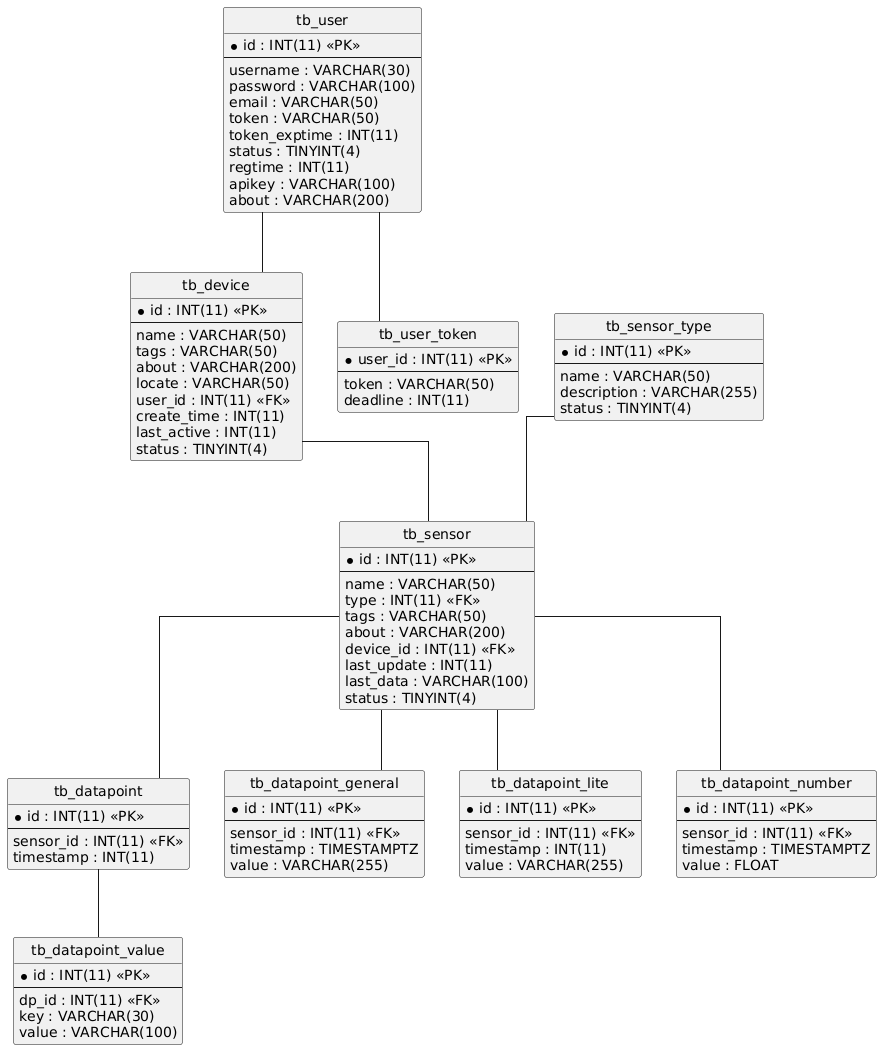

The diagram above was rendered by PlantUML. Its source (embedded in the PNG):
@startuml
hide circle
skinparam linetype ortho

entity "tb_datapoint" as tb_datapoint {
  * id : INT(11) <<PK>>
  --
  sensor_id : INT(11) <<FK>>
  timestamp : INT(11)
}

entity "tb_datapoint_general" as tb_datapoint_general {
  * id : INT(11) <<PK>>
  --
  sensor_id : INT(11) <<FK>>
  timestamp : TIMESTAMPTZ
  value : VARCHAR(255)
}

entity "tb_datapoint_lite" as tb_datapoint_lite {
  * id : INT(11) <<PK>>
  --
  sensor_id : INT(11) <<FK>>
  timestamp : INT(11)
  value : VARCHAR(255)
}

entity "tb_datapoint_number" as tb_datapoint_number {
  * id : INT(11) <<PK>>
  --
  sensor_id : INT(11) <<FK>>
  timestamp : TIMESTAMPTZ
  value : FLOAT
}

entity "tb_datapoint_value" as tb_datapoint_value {
  * id : INT(11) <<PK>>
  --
  dp_id : INT(11) <<FK>>
  key : VARCHAR(30)
  value : VARCHAR(100)
}

entity "tb_device" as tb_device {
  * id : INT(11) <<PK>>
  --
  name : VARCHAR(50)
  tags : VARCHAR(50)
  about : VARCHAR(200)
  locate : VARCHAR(50)
  user_id : INT(11) <<FK>>
  create_time : INT(11)
  last_active : INT(11)
  status : TINYINT(4)
}

entity "tb_sensor" as tb_sensor {
  * id : INT(11) <<PK>>
  --
  name : VARCHAR(50)
  type : INT(11) <<FK>>
  tags : VARCHAR(50)
  about : VARCHAR(200)
  device_id : INT(11) <<FK>>
  last_update : INT(11)
  last_data : VARCHAR(100)
  status : TINYINT(4)
}

entity "tb_sensor_type" as tb_sensor_type {
  * id : INT(11) <<PK>>
  --
  name : VARCHAR(50)
  description : VARCHAR(255)
  status : TINYINT(4)
}

entity "tb_user" as tb_user {
  * id : INT(11) <<PK>>
  --
  username : VARCHAR(30)
  password : VARCHAR(100)
  email : VARCHAR(50)
  token : VARCHAR(50)
  token_exptime : INT(11)
  status : TINYINT(4)
  regtime : INT(11)
  apikey : VARCHAR(100)
  about : VARCHAR(200)
}

entity "tb_user_token" as tb_user_token {
  * user_id : INT(11) <<PK>>
  --
  token : VARCHAR(50)
  deadline : INT(11)
}

tb_sensor -- tb_datapoint
tb_sensor -- tb_datapoint_general
tb_sensor -- tb_datapoint_lite
tb_sensor -- tb_datapoint_number
tb_datapoint -- tb_datapoint_value
tb_user -- tb_device
tb_device -- tb_sensor
tb_sensor_type -- tb_sensor
tb_user -- tb_user_token
@enduml